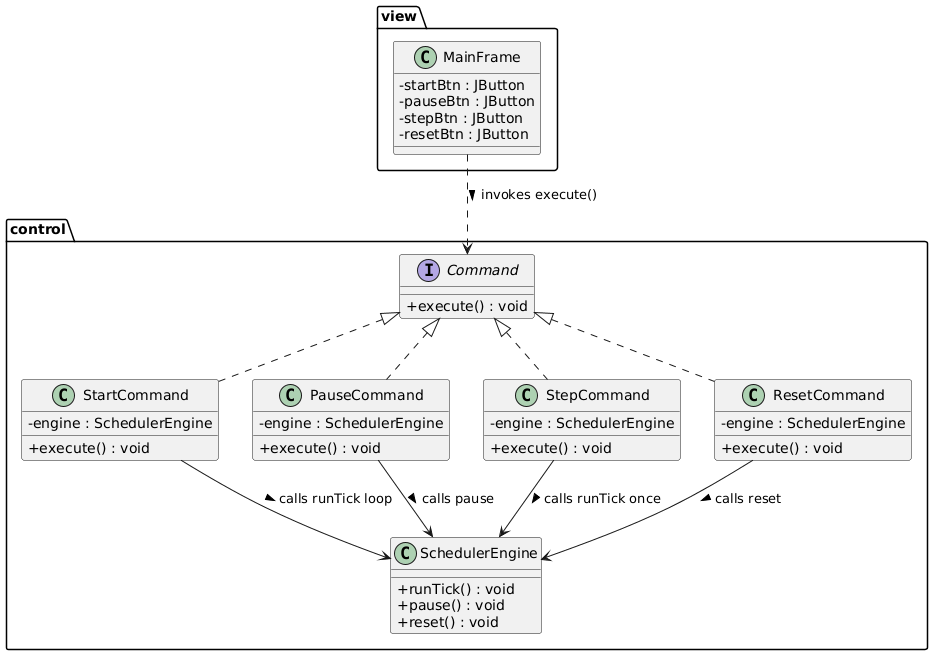

The diagram above was rendered by PlantUML. Its source (embedded in the PNG):
@startuml
skinparam classAttributeIconSize 0
skinparam defaultFontName Segoe UI
skinparam shadowing false

package "control" {
    interface Command {
        + execute() : void
    }

    class StartCommand {
        - engine : SchedulerEngine
        + execute() : void
    }

    class PauseCommand {
        - engine : SchedulerEngine
        + execute() : void
    }

    class StepCommand {
        - engine : SchedulerEngine
        + execute() : void
    }

    class ResetCommand {
        - engine : SchedulerEngine
        + execute() : void
    }

    class SchedulerEngine {
        + runTick() : void
        + pause() : void
        + reset() : void
    }
}

package "view" {
    class MainFrame {
        - startBtn : JButton
        - pauseBtn : JButton
        - stepBtn : JButton
        - resetBtn : JButton
    }
}

Command <|.. StartCommand
Command <|.. PauseCommand
Command <|.. StepCommand
Command <|.. ResetCommand

StartCommand --> SchedulerEngine : calls runTick loop >
PauseCommand --> SchedulerEngine : calls pause >
StepCommand --> SchedulerEngine : calls runTick once >
ResetCommand --> SchedulerEngine : calls reset >

MainFrame ..> Command : invokes execute() >
@enduml